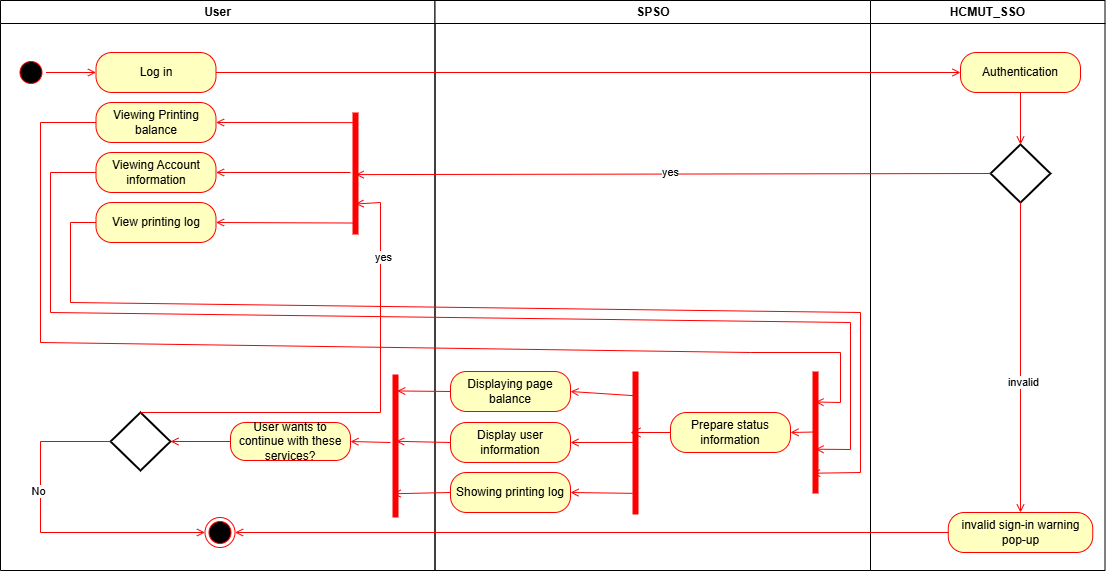

The diagram above was exported from draw.io. Its source (the exported page's mxGraphModel, read from the mxfile embedded in the PNG):
<mxGraphModel dx="1050" dy="557" grid="1" gridSize="10" guides="1" tooltips="1" connect="1" arrows="1" fold="1" page="1" pageScale="1" pageWidth="850" pageHeight="1100" math="0" shadow="0">
  <root>
    <mxCell id="0" />
    <mxCell id="1" parent="0" />
    <mxCell id="61UnU5cKcFLiXwPNyhxC-1" value="User" style="swimlane;whiteSpace=wrap" parent="1" vertex="1">
      <mxGeometry x="10" y="128" width="434.5" height="570" as="geometry" />
    </mxCell>
    <mxCell id="61UnU5cKcFLiXwPNyhxC-2" value="" style="ellipse;shape=startState;fillColor=#000000;strokeColor=#ff0000;" parent="61UnU5cKcFLiXwPNyhxC-1" vertex="1">
      <mxGeometry x="15.5" y="57" width="30" height="30" as="geometry" />
    </mxCell>
    <mxCell id="61UnU5cKcFLiXwPNyhxC-3" value="Log in" style="rounded=1;whiteSpace=wrap;html=1;arcSize=40;fontColor=#000000;fillColor=#ffffc0;strokeColor=#ff0000;" parent="61UnU5cKcFLiXwPNyhxC-1" vertex="1">
      <mxGeometry x="95.5" y="52" width="120" height="40" as="geometry" />
    </mxCell>
    <mxCell id="61UnU5cKcFLiXwPNyhxC-4" value="" style="endArrow=open;strokeColor=#FF0000;endFill=1;rounded=0;entryX=0;entryY=0.5;entryDx=0;entryDy=0;exitX=1;exitY=0.5;exitDx=0;exitDy=0;" parent="61UnU5cKcFLiXwPNyhxC-1" source="61UnU5cKcFLiXwPNyhxC-2" target="61UnU5cKcFLiXwPNyhxC-3" edge="1">
      <mxGeometry relative="1" as="geometry">
        <mxPoint x="-494.5" y="70" as="sourcePoint" />
        <mxPoint x="105.5" y="74.5" as="targetPoint" />
      </mxGeometry>
    </mxCell>
    <mxCell id="61UnU5cKcFLiXwPNyhxC-6" value="" style="ellipse;html=1;shape=endState;fillColor=#000000;strokeColor=#ff0000;" parent="61UnU5cKcFLiXwPNyhxC-1" vertex="1">
      <mxGeometry x="204.5" y="517" width="30" height="30" as="geometry" />
    </mxCell>
    <mxCell id="61UnU5cKcFLiXwPNyhxC-64" value="Viewing Printing balance" style="rounded=1;whiteSpace=wrap;html=1;arcSize=40;fontColor=#000000;fillColor=#ffffc0;strokeColor=#ff0000;" parent="61UnU5cKcFLiXwPNyhxC-1" vertex="1">
      <mxGeometry x="95.5" y="102" width="120" height="40" as="geometry" />
    </mxCell>
    <mxCell id="61UnU5cKcFLiXwPNyhxC-65" value="" style="shape=line;html=1;strokeWidth=6;strokeColor=#ff0000;rotation=-180;direction=south;" parent="61UnU5cKcFLiXwPNyhxC-1" vertex="1">
      <mxGeometry x="350" y="112" width="10" height="122" as="geometry" />
    </mxCell>
    <mxCell id="61UnU5cKcFLiXwPNyhxC-68" value="Viewing Account information" style="rounded=1;whiteSpace=wrap;html=1;arcSize=40;fontColor=#000000;fillColor=#ffffc0;strokeColor=#ff0000;" parent="61UnU5cKcFLiXwPNyhxC-1" vertex="1">
      <mxGeometry x="95.5" y="152" width="120" height="40" as="geometry" />
    </mxCell>
    <mxCell id="61UnU5cKcFLiXwPNyhxC-69" value="View printing log" style="rounded=1;whiteSpace=wrap;html=1;arcSize=40;fontColor=#000000;fillColor=#ffffc0;strokeColor=#ff0000;" parent="61UnU5cKcFLiXwPNyhxC-1" vertex="1">
      <mxGeometry x="95.5" y="202" width="120" height="40" as="geometry" />
    </mxCell>
    <mxCell id="61UnU5cKcFLiXwPNyhxC-71" value="" style="endArrow=open;strokeColor=#FF0000;endFill=1;rounded=0;entryX=1;entryY=0.5;entryDx=0;entryDy=0;exitX=0.917;exitY=0.373;exitDx=0;exitDy=0;exitPerimeter=0;" parent="61UnU5cKcFLiXwPNyhxC-1" source="61UnU5cKcFLiXwPNyhxC-65" target="61UnU5cKcFLiXwPNyhxC-64" edge="1">
      <mxGeometry relative="1" as="geometry">
        <mxPoint x="56" y="82" as="sourcePoint" />
        <mxPoint x="106" y="82" as="targetPoint" />
      </mxGeometry>
    </mxCell>
    <mxCell id="61UnU5cKcFLiXwPNyhxC-73" value="" style="endArrow=open;strokeColor=#FF0000;endFill=1;rounded=0;entryX=1;entryY=0.5;entryDx=0;entryDy=0;exitX=0.094;exitY=0.518;exitDx=0;exitDy=0;exitPerimeter=0;" parent="61UnU5cKcFLiXwPNyhxC-1" source="61UnU5cKcFLiXwPNyhxC-65" target="61UnU5cKcFLiXwPNyhxC-69" edge="1">
      <mxGeometry relative="1" as="geometry">
        <mxPoint x="76" y="102" as="sourcePoint" />
        <mxPoint x="126" y="102" as="targetPoint" />
      </mxGeometry>
    </mxCell>
    <mxCell id="61UnU5cKcFLiXwPNyhxC-96" value="" style="shape=line;html=1;strokeWidth=6;strokeColor=#ff0000;rotation=-180;direction=south;" parent="61UnU5cKcFLiXwPNyhxC-1" vertex="1">
      <mxGeometry x="390" y="374" width="10" height="143" as="geometry" />
    </mxCell>
    <mxCell id="61UnU5cKcFLiXwPNyhxC-101" value="User wants to continue with these services?" style="rounded=1;whiteSpace=wrap;html=1;arcSize=40;fontColor=#000000;fillColor=#ffffc0;strokeColor=#ff0000;" parent="61UnU5cKcFLiXwPNyhxC-1" vertex="1">
      <mxGeometry x="230" y="422" width="120" height="38" as="geometry" />
    </mxCell>
    <mxCell id="61UnU5cKcFLiXwPNyhxC-103" value="" style="strokeWidth=2;html=1;shape=mxgraph.flowchart.decision;whiteSpace=wrap;" parent="61UnU5cKcFLiXwPNyhxC-1" vertex="1">
      <mxGeometry x="110" y="412" width="60" height="58" as="geometry" />
    </mxCell>
    <mxCell id="61UnU5cKcFLiXwPNyhxC-104" value="" style="endArrow=open;strokeColor=#FF0000;endFill=1;rounded=0;entryX=1;entryY=0.5;entryDx=0;entryDy=0;exitX=0;exitY=0.5;exitDx=0;exitDy=0;entryPerimeter=0;" parent="61UnU5cKcFLiXwPNyhxC-1" source="61UnU5cKcFLiXwPNyhxC-101" target="61UnU5cKcFLiXwPNyhxC-103" edge="1">
      <mxGeometry relative="1" as="geometry">
        <mxPoint x="55" y="82" as="sourcePoint" />
        <mxPoint x="106" y="82" as="targetPoint" />
      </mxGeometry>
    </mxCell>
    <mxCell id="61UnU5cKcFLiXwPNyhxC-105" value="" style="endArrow=open;strokeColor=#FF0000;endFill=1;rounded=0;entryX=0;entryY=0.5;entryDx=0;entryDy=0;exitX=0;exitY=0.5;exitDx=0;exitDy=0;exitPerimeter=0;" parent="61UnU5cKcFLiXwPNyhxC-1" source="61UnU5cKcFLiXwPNyhxC-103" target="61UnU5cKcFLiXwPNyhxC-6" edge="1">
      <mxGeometry relative="1" as="geometry">
        <mxPoint x="65" y="92" as="sourcePoint" />
        <mxPoint x="116" y="92" as="targetPoint" />
        <Array as="points">
          <mxPoint x="40" y="441" />
          <mxPoint x="40" y="532" />
        </Array>
      </mxGeometry>
    </mxCell>
    <mxCell id="61UnU5cKcFLiXwPNyhxC-107" value="No" style="edgeLabel;html=1;align=center;verticalAlign=middle;resizable=0;points=[];" parent="61UnU5cKcFLiXwPNyhxC-105" connectable="0" vertex="1">
      <mxGeometry x="-0.2767" y="-3" relative="1" as="geometry">
        <mxPoint y="1" as="offset" />
      </mxGeometry>
    </mxCell>
    <mxCell id="61UnU5cKcFLiXwPNyhxC-108" value="" style="endArrow=open;strokeColor=#FF0000;endFill=1;rounded=0;entryX=0.25;entryY=0.5;entryDx=0;entryDy=0;exitX=0.5;exitY=0;exitDx=0;exitDy=0;exitPerimeter=0;entryPerimeter=0;" parent="61UnU5cKcFLiXwPNyhxC-1" source="61UnU5cKcFLiXwPNyhxC-103" target="61UnU5cKcFLiXwPNyhxC-65" edge="1">
      <mxGeometry relative="1" as="geometry">
        <mxPoint x="55" y="82" as="sourcePoint" />
        <mxPoint x="106" y="82" as="targetPoint" />
        <Array as="points">
          <mxPoint x="380" y="412" />
          <mxPoint x="380" y="202" />
        </Array>
      </mxGeometry>
    </mxCell>
    <mxCell id="61UnU5cKcFLiXwPNyhxC-109" value="yes" style="edgeLabel;html=1;align=center;verticalAlign=middle;resizable=0;points=[];" parent="61UnU5cKcFLiXwPNyhxC-108" connectable="0" vertex="1">
      <mxGeometry x="0.6678" y="-2" relative="1" as="geometry">
        <mxPoint as="offset" />
      </mxGeometry>
    </mxCell>
    <mxCell id="61UnU5cKcFLiXwPNyhxC-22" value="SPSO" style="swimlane;whiteSpace=wrap;startSize=23;" parent="1" vertex="1">
      <mxGeometry x="444.5" y="128" width="435.5" height="570" as="geometry" />
    </mxCell>
    <mxCell id="61UnU5cKcFLiXwPNyhxC-75" value="" style="shape=line;html=1;strokeWidth=6;strokeColor=#ff0000;rotation=-180;direction=south;" parent="61UnU5cKcFLiXwPNyhxC-22" vertex="1">
      <mxGeometry x="375.5" y="371" width="10" height="122" as="geometry" />
    </mxCell>
    <mxCell id="61UnU5cKcFLiXwPNyhxC-81" value="Prepare status information" style="rounded=1;whiteSpace=wrap;html=1;arcSize=40;fontColor=#000000;fillColor=#ffffc0;strokeColor=#ff0000;" parent="61UnU5cKcFLiXwPNyhxC-22" vertex="1">
      <mxGeometry x="235.5" y="412" width="120" height="40" as="geometry" />
    </mxCell>
    <mxCell id="61UnU5cKcFLiXwPNyhxC-82" value="" style="edgeStyle=orthogonalEdgeStyle;html=1;verticalAlign=bottom;endArrow=open;endSize=8;strokeColor=#ff0000;rounded=0;exitX=0;exitY=0.5;exitDx=0;exitDy=0;" parent="61UnU5cKcFLiXwPNyhxC-22" source="61UnU5cKcFLiXwPNyhxC-81" edge="1">
      <mxGeometry relative="1" as="geometry">
        <mxPoint x="195.5" y="432" as="targetPoint" />
      </mxGeometry>
    </mxCell>
    <mxCell id="61UnU5cKcFLiXwPNyhxC-84" value="" style="shape=line;html=1;strokeWidth=6;strokeColor=#ff0000;rotation=-180;direction=south;" parent="61UnU5cKcFLiXwPNyhxC-22" vertex="1">
      <mxGeometry x="195.5" y="371" width="10" height="143" as="geometry" />
    </mxCell>
    <mxCell id="61UnU5cKcFLiXwPNyhxC-87" value="Displaying page balance" style="rounded=1;whiteSpace=wrap;html=1;arcSize=40;fontColor=#000000;fillColor=#ffffc0;strokeColor=#ff0000;" parent="61UnU5cKcFLiXwPNyhxC-22" vertex="1">
      <mxGeometry x="15.5" y="371" width="120" height="40" as="geometry" />
    </mxCell>
    <mxCell id="61UnU5cKcFLiXwPNyhxC-89" value="Display user information" style="rounded=1;whiteSpace=wrap;html=1;arcSize=40;fontColor=#000000;fillColor=#ffffc0;strokeColor=#ff0000;" parent="61UnU5cKcFLiXwPNyhxC-22" vertex="1">
      <mxGeometry x="15.5" y="422" width="120" height="40" as="geometry" />
    </mxCell>
    <mxCell id="61UnU5cKcFLiXwPNyhxC-90" value="Showing printing log" style="rounded=1;whiteSpace=wrap;html=1;arcSize=40;fontColor=#000000;fillColor=#ffffc0;strokeColor=#ff0000;" parent="61UnU5cKcFLiXwPNyhxC-22" vertex="1">
      <mxGeometry x="15.5" y="472" width="120" height="40" as="geometry" />
    </mxCell>
    <mxCell id="61UnU5cKcFLiXwPNyhxC-86" value="" style="endArrow=open;strokeColor=#FF0000;endFill=1;rounded=0;exitX=0.831;exitY=0.329;exitDx=0;exitDy=0;exitPerimeter=0;entryX=1;entryY=0.5;entryDx=0;entryDy=0;" parent="61UnU5cKcFLiXwPNyhxC-22" source="61UnU5cKcFLiXwPNyhxC-84" target="61UnU5cKcFLiXwPNyhxC-87" edge="1">
      <mxGeometry relative="1" as="geometry">
        <mxPoint x="-379.5" y="82" as="sourcePoint" />
        <mxPoint x="145.5" y="392" as="targetPoint" />
      </mxGeometry>
    </mxCell>
    <mxCell id="61UnU5cKcFLiXwPNyhxC-93" value="" style="endArrow=open;strokeColor=#FF0000;endFill=1;rounded=0;entryX=1;entryY=0.5;entryDx=0;entryDy=0;exitX=0.504;exitY=0.557;exitDx=0;exitDy=0;exitPerimeter=0;" parent="61UnU5cKcFLiXwPNyhxC-22" source="61UnU5cKcFLiXwPNyhxC-84" target="61UnU5cKcFLiXwPNyhxC-89" edge="1">
      <mxGeometry relative="1" as="geometry">
        <mxPoint x="201.5" y="457" as="sourcePoint" />
        <mxPoint x="146" y="401" as="targetPoint" />
      </mxGeometry>
    </mxCell>
    <mxCell id="61UnU5cKcFLiXwPNyhxC-95" value="" style="endArrow=open;strokeColor=#FF0000;endFill=1;rounded=0;entryX=1;entryY=0.5;entryDx=0;entryDy=0;exitX=0.148;exitY=0.214;exitDx=0;exitDy=0;exitPerimeter=0;" parent="61UnU5cKcFLiXwPNyhxC-22" source="61UnU5cKcFLiXwPNyhxC-84" target="61UnU5cKcFLiXwPNyhxC-90" edge="1">
      <mxGeometry relative="1" as="geometry">
        <mxPoint x="211" y="454" as="sourcePoint" />
        <mxPoint x="146" y="452" as="targetPoint" />
      </mxGeometry>
    </mxCell>
    <mxCell id="61UnU5cKcFLiXwPNyhxC-44" value="HCMUT_SSO" style="swimlane;whiteSpace=wrap" parent="1" vertex="1">
      <mxGeometry x="880" y="128" width="234.5" height="570" as="geometry" />
    </mxCell>
    <mxCell id="61UnU5cKcFLiXwPNyhxC-45" value="Authentication" style="rounded=1;whiteSpace=wrap;html=1;arcSize=40;fontColor=#000000;fillColor=#ffffc0;strokeColor=#ff0000;" parent="61UnU5cKcFLiXwPNyhxC-44" vertex="1">
      <mxGeometry x="90" y="52" width="120" height="40" as="geometry" />
    </mxCell>
    <mxCell id="61UnU5cKcFLiXwPNyhxC-46" value="" style="strokeWidth=2;html=1;shape=mxgraph.flowchart.decision;whiteSpace=wrap;" parent="61UnU5cKcFLiXwPNyhxC-44" vertex="1">
      <mxGeometry x="120" y="144" width="60" height="58" as="geometry" />
    </mxCell>
    <mxCell id="61UnU5cKcFLiXwPNyhxC-47" value="" style="endArrow=open;strokeColor=#FF0000;endFill=1;rounded=0;exitX=0.5;exitY=1;exitDx=0;exitDy=0;entryX=0.5;entryY=0;entryDx=0;entryDy=0;entryPerimeter=0;" parent="61UnU5cKcFLiXwPNyhxC-44" source="61UnU5cKcFLiXwPNyhxC-45" target="61UnU5cKcFLiXwPNyhxC-46" edge="1">
      <mxGeometry relative="1" as="geometry">
        <mxPoint x="-334.5" y="82" as="sourcePoint" />
        <mxPoint x="100.5" y="82" as="targetPoint" />
      </mxGeometry>
    </mxCell>
    <mxCell id="61UnU5cKcFLiXwPNyhxC-48" value="invalid sign-in warning pop-up" style="rounded=1;whiteSpace=wrap;html=1;arcSize=40;fontColor=#000000;fillColor=#ffffc0;strokeColor=#ff0000;" parent="61UnU5cKcFLiXwPNyhxC-44" vertex="1">
      <mxGeometry x="77.75" y="512" width="144.5" height="40" as="geometry" />
    </mxCell>
    <mxCell id="61UnU5cKcFLiXwPNyhxC-49" value="" style="endArrow=open;strokeColor=#FF0000;endFill=1;rounded=0;exitX=0.5;exitY=1;exitDx=0;exitDy=0;exitPerimeter=0;entryX=0.5;entryY=0;entryDx=0;entryDy=0;" parent="61UnU5cKcFLiXwPNyhxC-44" source="61UnU5cKcFLiXwPNyhxC-46" target="61UnU5cKcFLiXwPNyhxC-48" edge="1">
      <mxGeometry relative="1" as="geometry">
        <mxPoint x="160" y="102" as="sourcePoint" />
        <mxPoint x="150.5" y="472" as="targetPoint" />
      </mxGeometry>
    </mxCell>
    <mxCell id="61UnU5cKcFLiXwPNyhxC-50" value="invalid" style="edgeLabel;html=1;align=center;verticalAlign=middle;resizable=0;points=[];" parent="61UnU5cKcFLiXwPNyhxC-49" connectable="0" vertex="1">
      <mxGeometry x="0.1521" y="2" relative="1" as="geometry">
        <mxPoint as="offset" />
      </mxGeometry>
    </mxCell>
    <mxCell id="61UnU5cKcFLiXwPNyhxC-51" value="" style="endArrow=open;strokeColor=#FF0000;endFill=1;rounded=0;exitX=1;exitY=0.5;exitDx=0;exitDy=0;entryX=0;entryY=0.5;entryDx=0;entryDy=0;" parent="1" source="61UnU5cKcFLiXwPNyhxC-3" target="61UnU5cKcFLiXwPNyhxC-45" edge="1">
      <mxGeometry relative="1" as="geometry">
        <mxPoint x="380" y="195" as="sourcePoint" />
        <mxPoint x="799.9999999999998" y="195" as="targetPoint" />
      </mxGeometry>
    </mxCell>
    <mxCell id="61UnU5cKcFLiXwPNyhxC-54" value="" style="endArrow=open;strokeColor=#FF0000;endFill=1;rounded=0;exitX=0;exitY=0.5;exitDx=0;exitDy=0;entryX=1;entryY=0.5;entryDx=0;entryDy=0;" parent="1" source="61UnU5cKcFLiXwPNyhxC-48" target="61UnU5cKcFLiXwPNyhxC-6" edge="1">
      <mxGeometry relative="1" as="geometry">
        <mxPoint x="855" y="289" as="sourcePoint" />
        <mxPoint x="390" y="290" as="targetPoint" />
      </mxGeometry>
    </mxCell>
    <mxCell id="61UnU5cKcFLiXwPNyhxC-63" value="" style="endArrow=open;strokeColor=#FF0000;endFill=1;rounded=0;exitX=0;exitY=0.5;exitDx=0;exitDy=0;exitPerimeter=0;entryX=0.491;entryY=0.518;entryDx=0;entryDy=0;entryPerimeter=0;" parent="1" source="61UnU5cKcFLiXwPNyhxC-46" target="61UnU5cKcFLiXwPNyhxC-65" edge="1">
      <mxGeometry relative="1" as="geometry">
        <mxPoint x="65" y="210" as="sourcePoint" />
        <mxPoint x="400" y="280" as="targetPoint" />
      </mxGeometry>
    </mxCell>
    <mxCell id="61UnU5cKcFLiXwPNyhxC-70" value="yes" style="edgeLabel;html=1;align=center;verticalAlign=middle;resizable=0;points=[];" parent="61UnU5cKcFLiXwPNyhxC-63" connectable="0" vertex="1">
      <mxGeometry x="0.0084" y="-2" relative="1" as="geometry">
        <mxPoint as="offset" />
      </mxGeometry>
    </mxCell>
    <mxCell id="61UnU5cKcFLiXwPNyhxC-72" value="" style="endArrow=open;strokeColor=#FF0000;endFill=1;rounded=0;entryX=1;entryY=0.5;entryDx=0;entryDy=0;" parent="1" target="61UnU5cKcFLiXwPNyhxC-68" edge="1">
      <mxGeometry relative="1" as="geometry">
        <mxPoint x="360" y="300" as="sourcePoint" />
        <mxPoint x="280" y="310" as="targetPoint" />
      </mxGeometry>
    </mxCell>
    <mxCell id="61UnU5cKcFLiXwPNyhxC-76" value="" style="endArrow=open;strokeColor=#FF0000;endFill=1;rounded=0;exitX=0;exitY=0.5;exitDx=0;exitDy=0;entryX=0.75;entryY=0.5;entryDx=0;entryDy=0;entryPerimeter=0;" parent="1" source="61UnU5cKcFLiXwPNyhxC-64" target="61UnU5cKcFLiXwPNyhxC-75" edge="1">
      <mxGeometry relative="1" as="geometry">
        <mxPoint x="65" y="210" as="sourcePoint" />
        <mxPoint x="760" y="480" as="targetPoint" />
        <Array as="points">
          <mxPoint x="50" y="250" />
          <mxPoint x="50" y="470" />
          <mxPoint x="760" y="480" />
          <mxPoint x="850" y="480" />
          <mxPoint x="850" y="530" />
        </Array>
      </mxGeometry>
    </mxCell>
    <mxCell id="61UnU5cKcFLiXwPNyhxC-77" value="" style="endArrow=open;strokeColor=#FF0000;endFill=1;rounded=0;exitX=0;exitY=0.5;exitDx=0;exitDy=0;entryX=0.363;entryY=0.5;entryDx=0;entryDy=0;entryPerimeter=0;" parent="1" source="61UnU5cKcFLiXwPNyhxC-68" target="61UnU5cKcFLiXwPNyhxC-75" edge="1">
      <mxGeometry relative="1" as="geometry">
        <mxPoint x="65" y="210" as="sourcePoint" />
        <mxPoint x="728" y="560" as="targetPoint" />
        <Array as="points">
          <mxPoint x="60" y="300" />
          <mxPoint x="60" y="440" />
          <mxPoint x="860" y="450" />
          <mxPoint x="860" y="577" />
        </Array>
      </mxGeometry>
    </mxCell>
    <mxCell id="61UnU5cKcFLiXwPNyhxC-78" value="" style="endArrow=open;strokeColor=#FF0000;endFill=1;rounded=0;entryX=0.166;entryY=0.157;entryDx=0;entryDy=0;exitX=0;exitY=0.5;exitDx=0;exitDy=0;entryPerimeter=0;" parent="1" source="61UnU5cKcFLiXwPNyhxC-69" target="61UnU5cKcFLiXwPNyhxC-75" edge="1">
      <mxGeometry relative="1" as="geometry">
        <mxPoint x="65" y="210" as="sourcePoint" />
        <mxPoint x="116" y="210" as="targetPoint" />
        <Array as="points">
          <mxPoint x="80" y="350" />
          <mxPoint x="80" y="430" />
          <mxPoint x="870" y="440" />
          <mxPoint x="870" y="600" />
        </Array>
      </mxGeometry>
    </mxCell>
    <mxCell id="61UnU5cKcFLiXwPNyhxC-80" value="" style="endArrow=open;strokeColor=#FF0000;endFill=1;rounded=0;exitX=0.504;exitY=0.386;exitDx=0;exitDy=0;exitPerimeter=0;" parent="1" source="61UnU5cKcFLiXwPNyhxC-75" edge="1">
      <mxGeometry relative="1" as="geometry">
        <mxPoint x="720" y="560" as="sourcePoint" />
        <mxPoint x="800" y="560" as="targetPoint" />
      </mxGeometry>
    </mxCell>
    <mxCell id="61UnU5cKcFLiXwPNyhxC-97" value="" style="endArrow=open;strokeColor=#FF0000;endFill=1;rounded=0;entryX=0.885;entryY=0.671;entryDx=0;entryDy=0;exitX=0;exitY=0.5;exitDx=0;exitDy=0;entryPerimeter=0;" parent="1" source="61UnU5cKcFLiXwPNyhxC-87" target="61UnU5cKcFLiXwPNyhxC-96" edge="1">
      <mxGeometry relative="1" as="geometry">
        <mxPoint x="65" y="210" as="sourcePoint" />
        <mxPoint x="116" y="210" as="targetPoint" />
      </mxGeometry>
    </mxCell>
    <mxCell id="61UnU5cKcFLiXwPNyhxC-98" value="" style="endArrow=open;strokeColor=#FF0000;endFill=1;rounded=0;entryX=0.533;entryY=0.557;entryDx=0;entryDy=0;exitX=0;exitY=0.5;exitDx=0;exitDy=0;entryPerimeter=0;" parent="1" source="61UnU5cKcFLiXwPNyhxC-89" target="61UnU5cKcFLiXwPNyhxC-96" edge="1">
      <mxGeometry relative="1" as="geometry">
        <mxPoint x="470" y="529" as="sourcePoint" />
        <mxPoint x="417" y="528" as="targetPoint" />
      </mxGeometry>
    </mxCell>
    <mxCell id="61UnU5cKcFLiXwPNyhxC-99" value="" style="endArrow=open;strokeColor=#FF0000;endFill=1;rounded=0;entryX=0.166;entryY=0.214;entryDx=0;entryDy=0;exitX=0;exitY=0.5;exitDx=0;exitDy=0;entryPerimeter=0;" parent="1" source="61UnU5cKcFLiXwPNyhxC-90" target="61UnU5cKcFLiXwPNyhxC-96" edge="1">
      <mxGeometry relative="1" as="geometry">
        <mxPoint x="480" y="539" as="sourcePoint" />
        <mxPoint x="427" y="538" as="targetPoint" />
      </mxGeometry>
    </mxCell>
    <mxCell id="61UnU5cKcFLiXwPNyhxC-100" value="" style="endArrow=open;strokeColor=#FF0000;endFill=1;rounded=0;entryX=1;entryY=0.5;entryDx=0;entryDy=0;" parent="1" target="61UnU5cKcFLiXwPNyhxC-101" edge="1">
      <mxGeometry relative="1" as="geometry">
        <mxPoint x="400" y="570" as="sourcePoint" />
        <mxPoint x="300" y="570" as="targetPoint" />
      </mxGeometry>
    </mxCell>
  </root>
</mxGraphModel>